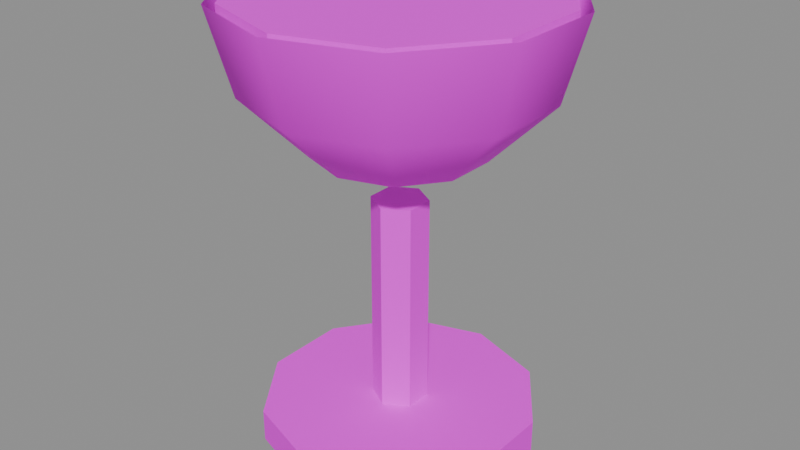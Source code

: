 # Source: PR_Drink_Sarap.blend  (saved by Blender 5.2.45; exported with 4.5.12 LTS)
import bpy
from mathutils import Matrix  # noqa: F401  (used for matrix-valued properties, if any)

bpy.ops.wm.read_factory_settings(use_empty=True)
scene = bpy.context.scene
scene.name = 'Scene'

# ---- images (referenced by path relative to the original .blend; pixels are not part of the script)
import os
ASSET_DIR = os.environ.get("B2B_ASSET_DIR", "")  # directory of the original .blend (textures are referenced by path, not embedded)
HERE = os.path.dirname(os.path.abspath(__file__))  # packed textures are extracted next to this script under _unpacked/

def load_image(name, relpath, width, height, colorspace="sRGB"):
    """Load a texture the original file referenced (path relative to the .blend, or extracted next to this script)."""
    p = next((c for c in (os.path.join(HERE, relpath), os.path.join(ASSET_DIR, relpath)) if relpath and os.path.exists(c)), "")
    if p:
        img = bpy.data.images.load(p, check_existing=True)
        img.name = name
    else:  # same state as the original file: an image datablock whose file is absent (Cycles renders it pink)
        img = bpy.data.images.new(name, width, height)
        img.source = "FILE"
        img.filepath = "//" + (relpath or name)
    img.colorspace_settings.name = colorspace
    return img
img_t_palette_main = load_image('T_Palette_Main', 'T_Palette_Main.png', 1024, 1024, 'sRGB')

# ---- materials (node trees are filled in below, after node groups)
mat_m_palette = bpy.data.materials.new('M_Palette')

# ---- material node trees
mat_m_palette.use_nodes = True; mat_m_palette.node_tree.nodes.clear()
_N = mat_m_palette.node_tree.nodes; _L = mat_m_palette.node_tree.links
n0 = _N.new('ShaderNodeBsdfPrincipled'); n0.name = 'Principled BSDF'; n0.location = (-200, 100)
n0.inputs[2].default_value = 0.75
n0.inputs[10].default_value = 0.005
n0.inputs[13].default_value = 0.2
n1 = _N.new('ShaderNodeOutputMaterial'); n1.name = 'Material Output'; n1.location = (200, 100)
n2 = _N.new('ShaderNodeTexImage'); n2.name = 'Image Texture'; n2.location = (0, 0)
n2.image = img_t_palette_main
n2.interpolation = 'Closest'
_L.new(n0.outputs[0], n1.inputs[0])
_L.new(n2.outputs[0], n0.inputs[0])
n1.is_active_output = True

# ---- meshes
me_pr_drink_sarap = bpy.data.meshes.new('PR_Drink_Sarap')
me_pr_drink_sarap.from_pydata([(0.0, 0.05, 0.0), (0.0, 0.05, 0.012), (0.02939, 0.04045, 0.0), (0.02939, 0.04045, 0.012), (0.04755, 0.01545, 0.0), (0.04755, 0.01545, 0.012), (0.04755, -0.01545, 0.0), (0.04755, -0.01545, 0.012), (0.02939, -0.04045, 0.0), (0.02939, -0.04045, 0.012), (0.0, -0.05, 0.0), (0.0, -0.05, 0.012), (-0.02939, -0.04045, 0.0), (-0.02939, -0.04045, 0.012), (-0.04755, -0.01545, 0.0), (-0.04755, -0.01545, 0.012), (-0.04755, 0.01545, 0.0), (-0.04755, 0.01545, 0.012), (-0.02939, 0.04045, 0.0), (-0.02939, 0.04045, 0.012), (0.0, 0.01, 0.01), (0.0, 0.01, 0.09), (0.00866, 0.005, 0.01), (0.00866, 0.005, 0.09), (0.00866, -0.005, 0.01), (0.00866, -0.005, 0.09), (0.0, -0.01, 0.01), (0.0, -0.01, 0.09), (-0.00866, -0.005, 0.01), (-0.00866, -0.005, 0.09), (-0.00866, 0.005, 0.01), (-0.00866, 0.005, 0.09), (0.0, 5.245e-09, 0.1), (0.01763, -0.02427, 0.108), (0.03054, -0.04204, 0.13), (0.03527, -0.04854, 0.16), (0.02853, -0.009271, 0.108), (0.04942, -0.01606, 0.13), (0.05706, -0.01854, 0.16), (0.02853, 0.009271, 0.108), (0.04942, 0.01606, 0.13), (0.05706, 0.01854, 0.16), (0.01763, 0.02427, 0.108), (0.03054, 0.04204, 0.13), (0.03527, 0.04854, 0.16), (2.794e-09, 0.03, 0.108), (0.0, 0.05196, 0.13), (5.588e-09, 0.06, 0.16), (-0.01763, 0.02427, 0.108), (-0.03054, 0.04204, 0.13), (-0.03527, 0.04854, 0.16), (-0.02853, 0.009271, 0.108), (-0.04942, 0.01606, 0.13), (-0.05706, 0.01854, 0.16), (-0.02853, -0.009271, 0.108), (-0.04942, -0.01606, 0.13), (-0.05706, -0.01854, 0.16), (-0.01763, -0.02427, 0.108), (-0.03054, -0.04204, 0.13), (-0.03527, -0.04854, 0.16), (-2.794e-09, -0.03, 0.108), (-3.725e-09, -0.05196, 0.13), (-5.588e-09, -0.06, 0.16), (0.0, 0.056, 0.15), (0.0, 0.056, 0.16), (0.03292, 0.0453, 0.15), (0.03292, 0.0453, 0.16), (0.05326, 0.0173, 0.15), (0.05326, 0.0173, 0.16), (0.05326, -0.0173, 0.15), (0.05326, -0.0173, 0.16), (0.03292, -0.0453, 0.15), (0.03292, -0.0453, 0.16), (0.0, -0.056, 0.15), (0.0, -0.056, 0.16), (-0.03292, -0.0453, 0.15), (-0.03292, -0.0453, 0.16), (-0.05326, -0.0173, 0.15), (-0.05326, -0.0173, 0.16), (-0.05326, 0.0173, 0.15), (-0.05326, 0.0173, 0.16), (-0.03292, 0.0453, 0.15), (-0.03292, 0.0453, 0.16)], [], [(0, 1, 3, 2), (2, 3, 5, 4), (4, 5, 7, 6), (6, 7, 9, 8), (8, 9, 11, 10), (10, 11, 13, 12), (12, 13, 15, 14), (14, 15, 17, 16), (3, 1, 19, 17, 15, 13, 11, 9, 7, 5), (16, 17, 19, 18), (18, 19, 1, 0), (0, 2, 4, 6, 8, 10, 12, 14, 16, 18), (20, 21, 23, 22), (22, 23, 25, 24), (24, 25, 27, 26), (26, 27, 29, 28), (23, 21, 31, 29, 27, 25), (28, 29, 31, 30), (30, 31, 21, 20), (20, 22, 24, 26, 28, 30), (61, 60, 33, 34), (62, 61, 34, 35), (60, 32, 33), (34, 33, 36, 37), (35, 34, 37, 38), (33, 32, 36), (37, 36, 39, 40), (38, 37, 40, 41), (36, 32, 39), (41, 40, 43, 44), (39, 32, 42), (40, 39, 42, 43), (44, 43, 46, 47), (42, 32, 45), (43, 42, 45, 46), (47, 46, 49, 50), (45, 32, 48), (46, 45, 48, 49), (50, 49, 52, 53), (48, 32, 51), (49, 48, 51, 52), (53, 52, 55, 56), (51, 32, 54), (52, 51, 54, 55), (54, 32, 57), (55, 54, 57, 58), (56, 55, 58, 59), (58, 57, 60, 61), (59, 58, 61, 62), (57, 32, 60), (63, 64, 66, 65), (65, 66, 68, 67), (67, 68, 70, 69), (69, 70, 72, 71), (71, 72, 74, 73), (73, 74, 76, 75), (75, 76, 78, 77), (77, 78, 80, 79), (66, 64, 82, 80, 78, 76, 74, 72, 70, 68), (79, 80, 82, 81), (81, 82, 64, 63), (63, 65, 67, 69, 71, 73, 75, 77, 79, 81)])
me_pr_drink_sarap.polygons.foreach_set('use_smooth', [True] * 62)
_k = set([(0, 1), (0, 2), (0, 18), (1, 3), (1, 19), (2, 3), (2, 4), (3, 5), (4, 5), (4, 6), (5, 7), (6, 7), (6, 8), (7, 9), (8, 9), (8, 10), (9, 11), (10, 11), (10, 12), (11, 13), (12, 13), (12, 14), (13, 15), (14, 15), (14, 16), (15, 17), (16, 17), (16, 18), (17, 19), (18, 19), (20, 21), (20, 22), (20, 30), (21, 23), (21, 31), (22, 23), (22, 24), (23, 25), (24, 25), (24, 26), (25, 27), (26, 27), (26, 28), (27, 29), (28, 29), (28, 30), (29, 31), (30, 31), (63, 64), (63, 65), (63, 81), (64, 66), (64, 82), (65, 66), (65, 67), (66, 68), (67, 68), (67, 69), (68, 70), (69, 70), (69, 71), (70, 72), (71, 72), (71, 73), (72, 74), (73, 74), (73, 75), (74, 76), (75, 76), (75, 77), (76, 78), (77, 78), (77, 79), (78, 80), (79, 80), (79, 81), (80, 82), (81, 82)])
me_pr_drink_sarap.attributes.new('sharp_edge', 'BOOLEAN', 'EDGE').data.foreach_set('value', [ (min(e.vertices), max(e.vertices)) in _k for e in me_pr_drink_sarap.edges])
_uv = me_pr_drink_sarap.uv_layers.new(name='UVMap')
_uv.uv.foreach_set('vector', [0.2188, 0.9688, 0.2188, 0.9688, 0.2188, 0.9688, 0.2188, 0.9688, 0.2188, 0.9688, 0.2188, 0.9688, 0.2188, 0.9688, 0.2188, 0.9688, 0.2188, 0.9688, 0.2188, 0.9688, 0.2188, 0.9688, 0.2188, 0.9688, 0.2188, 0.9688, 0.2188, 0.9688, 0.2188, 0.9688, 0.2188, 0.9688, 0.2188, 0.9688, 0.2188, 0.9688, 0.2188, 0.9688, 0.2188, 0.9688, 0.2188, 0.9688, 0.2188, 0.9688, 0.2188, 0.9688, 0.2188, 0.9688, 0.2188, 0.9688, 0.2188, 0.9688, 0.2188, 0.9688, 0.2188, 0.9688, 0.2188, 0.9688, 0.2188, 0.9688, 0.2188, 0.9688, 0.2188, 0.9688, 0.2188, 0.9688, 0.2188, 0.9688, 0.2188, 0.9688, 0.2188, 0.9688, 0.2188, 0.9688, 0.2188, 0.9688, 0.2188, 0.9688, 0.2188, 0.9688, 0.2188, 0.9688, 0.2188, 0.9688, 0.2188, 0.9688, 0.2188, 0.9688, 0.2188, 0.9688, 0.2188, 0.9688, 0.2188, 0.9688, 0.2188, 0.9688, 0.2188, 0.9688, 0.2188, 0.9688, 0.2188, 0.9688, 0.2188, 0.9688, 0.2188, 0.9688, 0.2188, 0.9688, 0.2188, 0.9688, 0.2188, 0.9688, 0.2188, 0.9688, 0.2188, 0.9688, 0.2188, 0.9688, 0.2188, 0.9688, 0.2188, 0.9688, 0.2188, 0.9688, 0.2188, 0.9688, 0.2188, 0.9688, 0.2188, 0.9688, 0.2188, 0.9688, 0.2188, 0.9688, 0.2188, 0.9688, 0.2188, 0.9688, 0.2188, 0.9688, 0.2188, 0.9688, 0.2188, 0.9688, 0.2188, 0.9688, 0.2188, 0.9688, 0.2188, 0.9688, 0.2188, 0.9688, 0.2188, 0.9688, 0.2188, 0.9688, 0.2188, 0.9688, 0.2188, 0.9688, 0.2188, 0.9688, 0.2188, 0.9688, 0.2188, 0.9688, 0.2188, 0.9688, 0.2188, 0.9688, 0.2188, 0.9688, 0.2188, 0.9688, 0.2188, 0.9688, 0.2188, 0.9688, 0.2188, 0.9688, 0.2188, 0.9688, 0.2188, 0.9688, 0.2188, 0.9688, 0.2188, 0.9688, 0.2188, 0.9688, 0.2188, 0.9688, 0.2188, 0.9688, 0.2188, 0.9688, 0.2188, 0.9688, 0.2188, 0.9688, 0.2188, 0.9688, 0.2188, 0.9688, 0.2188, 0.9688, 0.2188, 0.9688, 0.2188, 0.9688, 0.2188, 0.9688, 0.2188, 0.9688, 0.2188, 0.9688, 0.2188, 0.9688, 0.2188, 0.9688, 0.2188, 0.9688, 0.2188, 0.9688, 0.2188, 0.9688, 0.2188, 0.9688, 0.2188, 0.9688, 0.2188, 0.9688, 0.2188, 0.9688, 0.2188, 0.9688, 0.2188, 0.9688, 0.2188, 0.9688, 0.2188, 0.9688, 0.2188, 0.9688, 0.2188, 0.9688, 0.2188, 0.9688, 0.2188, 0.9688, 0.2188, 0.9688, 0.2188, 0.9688, 0.2188, 0.9688, 0.2188, 0.9688, 0.2188, 0.9688, 0.2188, 0.9688, 0.2188, 0.9688, 0.2188, 0.9688, 0.2188, 0.9688, 0.2188, 0.9688, 0.2188, 0.9688, 0.2188, 0.9688, 0.2188, 0.9688, 0.2188, 0.9688, 0.2188, 0.9688, 0.2188, 0.9688, 0.2188, 0.9688, 0.2188, 0.9688, 0.2188, 0.9688, 0.2188, 0.9688, 0.2188, 0.9688, 0.2188, 0.9688, 0.2188, 0.9688, 0.2188, 0.9688, 0.2188, 0.9688, 0.2188, 0.9688, 0.2188, 0.9688, 0.2188, 0.9688, 0.2188, 0.9688, 0.2188, 0.9688, 0.2188, 0.9688, 0.2188, 0.9688, 0.2188, 0.9688, 0.2188, 0.9688, 0.2188, 0.9688, 0.2188, 0.9688, 0.2188, 0.9688, 0.2188, 0.9688, 0.2188, 0.9688, 0.2188, 0.9688, 0.2188, 0.9688, 0.2188, 0.9688, 0.2188, 0.9688, 0.2188, 0.9688, 0.2188, 0.9688, 0.2188, 0.9688, 0.2188, 0.9688, 0.2188, 0.9688, 0.2188, 0.9688, 0.2188, 0.9688, 0.2188, 0.9688, 0.2188, 0.9688, 0.2188, 0.9688, 0.2188, 0.9688, 0.2188, 0.9688, 0.2188, 0.9688, 0.2188, 0.9688, 0.2188, 0.9688, 0.2188, 0.9688, 0.2188, 0.9688, 0.2188, 0.9688, 0.2188, 0.9688, 0.2188, 0.9688, 0.2188, 0.9688, 0.2188, 0.9688, 0.2188, 0.9688, 0.2188, 0.9688, 0.2188, 0.9688, 0.2188, 0.9688, 0.2188, 0.9688, 0.2188, 0.9688, 0.2188, 0.9688, 0.2188, 0.9688, 0.2188, 0.9688, 0.2188, 0.9688, 0.2188, 0.9688, 0.2188, 0.9688, 0.2188, 0.9688, 0.2188, 0.9688, 0.2188, 0.9688, 0.2188, 0.9688, 0.9062, 0.9688, 0.9062, 0.9688, 0.9062, 0.9688, 0.9062, 0.9688, 0.9062, 0.9688, 0.9062, 0.9688, 0.9062, 0.9688, 0.9062, 0.9688, 0.9062, 0.9688, 0.9062, 0.9688, 0.9062, 0.9688, 0.9062, 0.9688, 0.9062, 0.9688, 0.9062, 0.9688, 0.9062, 0.9688, 0.9062, 0.9688, 0.9062, 0.9688, 0.9062, 0.9688, 0.9062, 0.9688, 0.9062, 0.9688, 0.9062, 0.9688, 0.9062, 0.9688, 0.9062, 0.9688, 0.9062, 0.9688, 0.9062, 0.9688, 0.9062, 0.9688, 0.9062, 0.9688, 0.9062, 0.9688, 0.9062, 0.9688, 0.9062, 0.9688, 0.9062, 0.9688, 0.9062, 0.9688, 0.9062, 0.9688, 0.9062, 0.9688, 0.9062, 0.9688, 0.9062, 0.9688, 0.9062, 0.9688, 0.9062, 0.9688, 0.9062, 0.9688, 0.9062, 0.9688, 0.9062, 0.9688, 0.9062, 0.9688, 0.9062, 0.9688, 0.9062, 0.9688, 0.9062, 0.9688, 0.9062, 0.9688, 0.9062, 0.9688, 0.9062, 0.9688, 0.9062, 0.9688, 0.9062, 0.9688, 0.9062, 0.9688, 0.9062, 0.9688, 0.9062, 0.9688, 0.9062, 0.9688, 0.9062, 0.9688, 0.9062, 0.9688, 0.9062, 0.9688, 0.9062, 0.9688, 0.9062, 0.9688, 0.9062, 0.9688])
me_pr_drink_sarap.materials.append(mat_m_palette)
me_pr_drink_sarap.update()

# ---- objects
ob_pr_drink_sarap = bpy.data.objects.new('PR_Drink_Sarap', me_pr_drink_sarap)

# ---- transforms, parenting, visibility, modifiers, constraints
ob_pr_drink_sarap.location = (0.0, 0.0, 0.0)

# ---- collection membership
scene.collection.objects.link(ob_pr_drink_sarap)

# ---- scene / render settings (as saved in the file)
scene.frame_start = 1; scene.frame_end = 250; scene.frame_set(1)
scene.render.engine = 'BLENDER_EEVEE_NEXT'
scene.render.bake_bias = 0.0
scene.render.bake_samples = 0
scene.render.compositor_device = 'GPU'
scene.eevee.use_volume_custom_range = False
scene.eevee.fast_gi_thickness_near = 0.1
scene.eevee.fast_gi_thickness_far = 0.0
scene.eevee.ray_tracing_options.screen_trace_thickness = 0.1
bpy.context.view_layer.update()

# ---- added for rendering (the .blend has no active camera and no usable light): camera, sun + grey world if the file has none
cam_auto = bpy.data.cameras.new('AutoCamera')
cam_auto.lens = 50.0
cam_auto.sensor_width = 36.0
cam_auto.clip_end = 1000.0
ob_auto_camera = bpy.data.objects.new('AutoCamera', cam_auto)
scene.collection.objects.link(ob_auto_camera)
ob_auto_camera.location = (0.213053, -0.255663, 0.250442)
ob_auto_camera.rotation_euler = (1.09748, -7.21219e-08, 0.694738)
scene.camera = ob_auto_camera
light_auto_sun = bpy.data.lights.new('AutoSun', 'SUN')
light_auto_sun.energy = 3.0
light_auto_sun.angle = 0.0523599
ob_auto_sun = bpy.data.objects.new('AutoSun', light_auto_sun)
scene.collection.objects.link(ob_auto_sun)
ob_auto_sun.rotation_euler = (0.872665, 0.174533, 0.523599)
if scene.world is None:
    world_auto = bpy.data.worlds.new('AutoWorld')
    world_auto.color = (0.3, 0.3, 0.3)
    scene.world = world_auto
bpy.context.view_layer.update()
